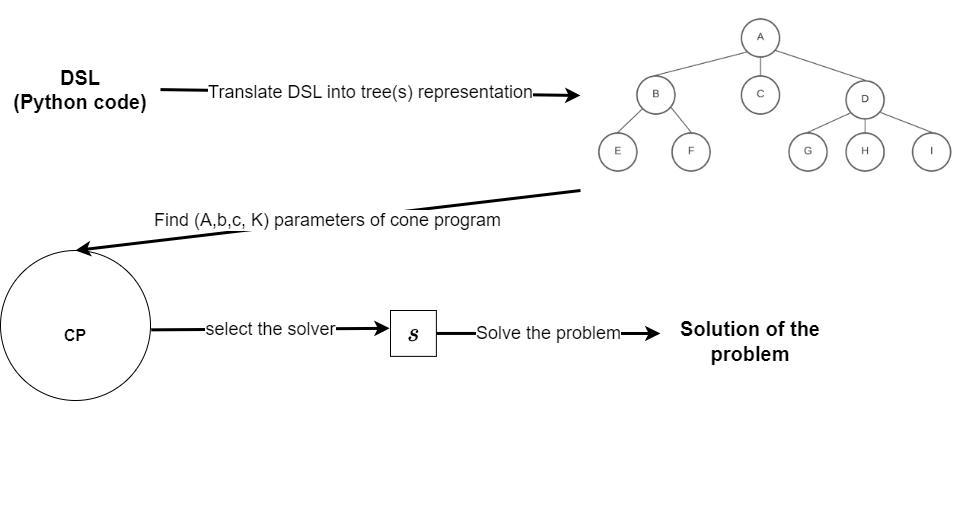

The diagram above was exported from draw.io. Its source (the exported page's mxGraphModel, read from the mxfile embedded in the PNG):
<mxGraphModel dx="1357" dy="270" grid="1" gridSize="10" guides="1" tooltips="1" connect="1" arrows="1" fold="1" page="1" pageScale="1" pageWidth="827" pageHeight="1169" math="1" shadow="0">
  <root>
    <mxCell id="0" />
    <mxCell id="1" parent="0" />
    <mxCell id="ofxmSTmnQMgafGM8zkUp-1" value="&lt;font style=&quot;font-size: 20px;&quot;&gt;&lt;b&gt;DSL &lt;br&gt;(Python code)&lt;/b&gt;&lt;/font&gt;" style="text;html=1;align=center;verticalAlign=middle;whiteSpace=wrap;rounded=0;" parent="1" vertex="1">
      <mxGeometry x="-400" y="244.11" width="160" height="130" as="geometry" />
    </mxCell>
    <mxCell id="ofxmSTmnQMgafGM8zkUp-3" value="" style="shape=image;verticalLabelPosition=bottom;labelBackgroundColor=default;verticalAlign=top;aspect=fixed;imageAspect=0;image=https://www.baeldung.com/wp-content/uploads/sites/4/2021/12/tree2-1024x499-1.png;" parent="1" vertex="1">
      <mxGeometry x="180" y="220" width="389.89" height="190" as="geometry" />
    </mxCell>
    <mxCell id="ofxmSTmnQMgafGM8zkUp-15" value="" style="group" parent="1" connectable="0" vertex="1">
      <mxGeometry x="-400" y="470" width="250" height="258.23" as="geometry" />
    </mxCell>
    <mxCell id="KaJP3r8B9t6h9jFhXAcy-1" value="" style="group" vertex="1" connectable="0" parent="ofxmSTmnQMgafGM8zkUp-15">
      <mxGeometry width="150" height="170" as="geometry" />
    </mxCell>
    <mxCell id="ofxmSTmnQMgafGM8zkUp-4" value="" style="ellipse;whiteSpace=wrap;html=1;aspect=fixed;movable=1;resizable=1;rotatable=1;deletable=1;editable=1;locked=0;connectable=1;" parent="KaJP3r8B9t6h9jFhXAcy-1" vertex="1">
      <mxGeometry width="150" height="150" as="geometry" />
    </mxCell>
    <mxCell id="ofxmSTmnQMgafGM8zkUp-8" value="&lt;b&gt;&lt;font style=&quot;font-size: 16px;&quot;&gt;CP&lt;/font&gt;&lt;/b&gt;" style="text;html=1;align=center;verticalAlign=middle;whiteSpace=wrap;rounded=0;movable=1;resizable=1;rotatable=1;deletable=1;editable=1;locked=0;connectable=1;" parent="KaJP3r8B9t6h9jFhXAcy-1" vertex="1">
      <mxGeometry x="40.90909090909091" y="65.04251515151515" width="68.18181818181819" height="39.90827272727273" as="geometry" />
    </mxCell>
    <mxCell id="ofxmSTmnQMgafGM8zkUp-23" value="&lt;b style=&quot;&quot;&gt;&lt;font style=&quot;font-size: 20px;&quot;&gt;Solution of the problem&lt;/font&gt;&lt;/b&gt;" style="text;html=1;align=center;verticalAlign=middle;whiteSpace=wrap;rounded=0;fontSize=17;" parent="1" vertex="1">
      <mxGeometry x="260" y="496.18" width="180" height="130" as="geometry" />
    </mxCell>
    <mxCell id="ofxmSTmnQMgafGM8zkUp-24" value="&lt;font style=&quot;font-size: 18px;&quot;&gt;Translate DSL into tree(s) representation&lt;/font&gt;" style="endArrow=classic;html=1;rounded=0;exitX=1;exitY=0.5;exitDx=0;exitDy=0;entryX=0;entryY=0.5;entryDx=0;entryDy=0;fontSize=18;strokeWidth=3;" parent="1" source="ofxmSTmnQMgafGM8zkUp-1" target="ofxmSTmnQMgafGM8zkUp-3" edge="1">
      <mxGeometry width="50" height="50" relative="1" as="geometry">
        <mxPoint x="20" y="284.11" as="sourcePoint" />
        <mxPoint x="260" y="164.11" as="targetPoint" />
        <mxPoint as="offset" />
      </mxGeometry>
    </mxCell>
    <mxCell id="ofxmSTmnQMgafGM8zkUp-26" value="&lt;font style=&quot;font-size: 18px;&quot;&gt;Find (A,b,c, K) parameters of cone program&lt;/font&gt;" style="endArrow=classic;html=1;rounded=0;exitX=0;exitY=1;exitDx=0;exitDy=0;entryX=0.5;entryY=0;entryDx=0;entryDy=0;fontSize=18;strokeWidth=3;" parent="1" source="ofxmSTmnQMgafGM8zkUp-3" target="ofxmSTmnQMgafGM8zkUp-4" edge="1">
      <mxGeometry width="50" height="50" relative="1" as="geometry">
        <mxPoint x="-140" y="319" as="sourcePoint" />
        <mxPoint x="110" y="319" as="targetPoint" />
      </mxGeometry>
    </mxCell>
    <mxCell id="ofxmSTmnQMgafGM8zkUp-27" value="&lt;font style=&quot;font-size: 18px;&quot;&gt;select the solver&lt;/font&gt;" style="endArrow=classic;html=1;rounded=0;exitX=1.005;exitY=0.529;exitDx=0;exitDy=0;exitPerimeter=0;fontSize=18;strokeWidth=3;entryX=-0.019;entryY=0.389;entryDx=0;entryDy=0;entryPerimeter=0;" parent="1" source="ofxmSTmnQMgafGM8zkUp-4" edge="1" target="ofxmSTmnQMgafGM8zkUp-18">
      <mxGeometry x="-0.0025" width="50" height="50" relative="1" as="geometry">
        <mxPoint x="500" y="319" as="sourcePoint" />
        <mxPoint x="20" y="560" as="targetPoint" />
        <mxPoint as="offset" />
      </mxGeometry>
    </mxCell>
    <mxCell id="ofxmSTmnQMgafGM8zkUp-18" value="$$s$$" style="whiteSpace=wrap;html=1;aspect=fixed;fontSize=23;" parent="1" vertex="1">
      <mxGeometry x="-10" y="530" width="45.88" height="45.88" as="geometry" />
    </mxCell>
    <mxCell id="KaJP3r8B9t6h9jFhXAcy-3" value="&lt;font style=&quot;font-size: 18px;&quot;&gt;Solve the problem&lt;/font&gt;" style="endArrow=classic;html=1;rounded=0;fontSize=18;strokeWidth=3;exitX=1;exitY=0.5;exitDx=0;exitDy=0;entryX=0;entryY=0.437;entryDx=0;entryDy=0;entryPerimeter=0;" edge="1" parent="1" source="ofxmSTmnQMgafGM8zkUp-18" target="ofxmSTmnQMgafGM8zkUp-23">
      <mxGeometry x="-0.001" width="50" height="50" relative="1" as="geometry">
        <mxPoint x="445.6099999999997" y="645.8799999999999" as="sourcePoint" />
        <mxPoint x="260" y="561" as="targetPoint" />
        <mxPoint as="offset" />
      </mxGeometry>
    </mxCell>
  </root>
</mxGraphModel>